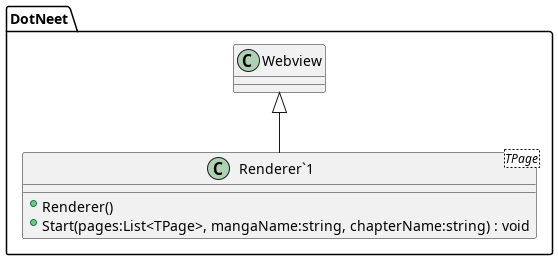

The diagram above was rendered by PlantUML. Its source (embedded in the PNG):
@startuml
namespace DotNeet {
	class "Renderer`1"<TPage> {
		+ Renderer()
		+ Start(pages:List<TPage>, mangaName:string, chapterName:string) : void
	}
	Webview <|-- "Renderer`1"
}
@enduml